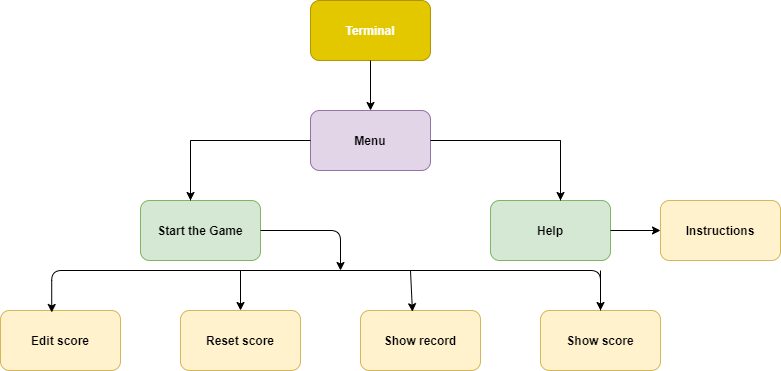

The diagram above was exported from draw.io. Its source (the exported page's mxGraphModel, read from the mxfile embedded in the PNG):
<mxGraphModel dx="1024" dy="632" grid="1" gridSize="10" guides="1" tooltips="1" connect="1" arrows="1" fold="1" page="1" pageScale="1" pageWidth="827" pageHeight="1169" math="0" shadow="0">
  <root>
    <mxCell id="WIyWlLk6GJQsqaUBKTNV-0" />
    <mxCell id="WIyWlLk6GJQsqaUBKTNV-1" parent="WIyWlLk6GJQsqaUBKTNV-0" />
    <mxCell id="v_RxTAW8OTYhvPe6srA9-0" value="&lt;b&gt;Terminal&lt;/b&gt;" style="rounded=1;whiteSpace=wrap;html=1;fillColor=#e3c800;strokeColor=#B09500;fontColor=#ffffff;" parent="WIyWlLk6GJQsqaUBKTNV-1" vertex="1">
      <mxGeometry x="340" y="90" width="120" height="60" as="geometry" />
    </mxCell>
    <mxCell id="v_RxTAW8OTYhvPe6srA9-1" value="&lt;b&gt;Menu&lt;/b&gt;" style="rounded=1;whiteSpace=wrap;html=1;fillColor=#e1d5e7;strokeColor=#9673a6;" parent="WIyWlLk6GJQsqaUBKTNV-1" vertex="1">
      <mxGeometry x="340" y="200" width="120" height="60" as="geometry" />
    </mxCell>
    <mxCell id="v_RxTAW8OTYhvPe6srA9-2" value="&lt;b&gt;Start the Game&lt;/b&gt;" style="rounded=1;whiteSpace=wrap;html=1;fillColor=#d5e8d4;strokeColor=#82b366;" parent="WIyWlLk6GJQsqaUBKTNV-1" vertex="1">
      <mxGeometry x="170" y="290" width="120" height="60" as="geometry" />
    </mxCell>
    <mxCell id="v_RxTAW8OTYhvPe6srA9-3" value="&lt;b&gt;Help&lt;/b&gt;" style="rounded=1;whiteSpace=wrap;html=1;fillColor=#d5e8d4;strokeColor=#82b366;" parent="WIyWlLk6GJQsqaUBKTNV-1" vertex="1">
      <mxGeometry x="520" y="290" width="120" height="60" as="geometry" />
    </mxCell>
    <mxCell id="v_RxTAW8OTYhvPe6srA9-5" value="" style="shape=partialRectangle;whiteSpace=wrap;html=1;bottom=0;right=0;fillColor=none;" parent="WIyWlLk6GJQsqaUBKTNV-1" vertex="1">
      <mxGeometry x="220" y="230" width="120" height="60" as="geometry" />
    </mxCell>
    <mxCell id="v_RxTAW8OTYhvPe6srA9-7" value="" style="shape=partialRectangle;whiteSpace=wrap;html=1;bottom=0;right=0;fillColor=none;direction=south;" parent="WIyWlLk6GJQsqaUBKTNV-1" vertex="1">
      <mxGeometry x="460" y="230" width="130" height="60" as="geometry" />
    </mxCell>
    <mxCell id="v_RxTAW8OTYhvPe6srA9-10" value="&lt;b&gt;Reset score&lt;/b&gt;" style="rounded=1;whiteSpace=wrap;html=1;fillColor=#fff2cc;strokeColor=#d6b656;" parent="WIyWlLk6GJQsqaUBKTNV-1" vertex="1">
      <mxGeometry x="210" y="400" width="120" height="60" as="geometry" />
    </mxCell>
    <mxCell id="v_RxTAW8OTYhvPe6srA9-11" value="&lt;b&gt;Edit score&lt;/b&gt;" style="rounded=1;whiteSpace=wrap;html=1;fillColor=#fff2cc;strokeColor=#d6b656;" parent="WIyWlLk6GJQsqaUBKTNV-1" vertex="1">
      <mxGeometry x="30" y="400" width="120" height="60" as="geometry" />
    </mxCell>
    <mxCell id="v_RxTAW8OTYhvPe6srA9-12" value="&lt;b&gt;Show record&lt;/b&gt;" style="rounded=1;whiteSpace=wrap;html=1;fillColor=#fff2cc;strokeColor=#d6b656;" parent="WIyWlLk6GJQsqaUBKTNV-1" vertex="1">
      <mxGeometry x="390" y="400" width="120" height="60" as="geometry" />
    </mxCell>
    <mxCell id="v_RxTAW8OTYhvPe6srA9-13" value="&lt;b&gt;Show score&lt;/b&gt;" style="rounded=1;whiteSpace=wrap;html=1;fillColor=#fff2cc;strokeColor=#d6b656;" parent="WIyWlLk6GJQsqaUBKTNV-1" vertex="1">
      <mxGeometry x="570" y="400" width="120" height="60" as="geometry" />
    </mxCell>
    <mxCell id="v_RxTAW8OTYhvPe6srA9-14" value="&lt;b&gt;Instructions&lt;/b&gt;" style="rounded=1;whiteSpace=wrap;html=1;fillColor=#fff2cc;strokeColor=#d6b656;" parent="WIyWlLk6GJQsqaUBKTNV-1" vertex="1">
      <mxGeometry x="690" y="290" width="120" height="60" as="geometry" />
    </mxCell>
    <mxCell id="v_RxTAW8OTYhvPe6srA9-16" value="" style="edgeStyle=segmentEdgeStyle;endArrow=classic;html=1;entryX=0.427;entryY=0.033;entryDx=0;entryDy=0;entryPerimeter=0;exitX=0.5;exitY=0;exitDx=0;exitDy=0;" parent="WIyWlLk6GJQsqaUBKTNV-1" source="v_RxTAW8OTYhvPe6srA9-13" target="v_RxTAW8OTYhvPe6srA9-11" edge="1">
      <mxGeometry width="50" height="50" relative="1" as="geometry">
        <mxPoint x="630" y="390" as="sourcePoint" />
        <mxPoint x="440" y="290" as="targetPoint" />
        <Array as="points">
          <mxPoint x="630" y="360" />
          <mxPoint x="81" y="360" />
        </Array>
      </mxGeometry>
    </mxCell>
    <mxCell id="v_RxTAW8OTYhvPe6srA9-17" value="" style="endArrow=classic;html=1;" parent="WIyWlLk6GJQsqaUBKTNV-1" edge="1">
      <mxGeometry width="50" height="50" relative="1" as="geometry">
        <mxPoint x="270" y="360" as="sourcePoint" />
        <mxPoint x="270" y="400" as="targetPoint" />
      </mxGeometry>
    </mxCell>
    <mxCell id="v_RxTAW8OTYhvPe6srA9-18" value="" style="endArrow=classic;html=1;entryX=0.433;entryY=0.02;entryDx=0;entryDy=0;entryPerimeter=0;" parent="WIyWlLk6GJQsqaUBKTNV-1" target="v_RxTAW8OTYhvPe6srA9-12" edge="1">
      <mxGeometry width="50" height="50" relative="1" as="geometry">
        <mxPoint x="440" y="360" as="sourcePoint" />
        <mxPoint x="280" y="410" as="targetPoint" />
      </mxGeometry>
    </mxCell>
    <mxCell id="v_RxTAW8OTYhvPe6srA9-19" value="" style="endArrow=classic;html=1;entryX=0.5;entryY=0;entryDx=0;entryDy=0;" parent="WIyWlLk6GJQsqaUBKTNV-1" target="v_RxTAW8OTYhvPe6srA9-13" edge="1">
      <mxGeometry width="50" height="50" relative="1" as="geometry">
        <mxPoint x="630" y="360" as="sourcePoint" />
        <mxPoint x="290" y="420" as="targetPoint" />
      </mxGeometry>
    </mxCell>
    <mxCell id="v_RxTAW8OTYhvPe6srA9-21" value="" style="edgeStyle=segmentEdgeStyle;endArrow=classic;html=1;exitX=1;exitY=0.5;exitDx=0;exitDy=0;" parent="WIyWlLk6GJQsqaUBKTNV-1" source="v_RxTAW8OTYhvPe6srA9-2" edge="1">
      <mxGeometry width="50" height="50" relative="1" as="geometry">
        <mxPoint x="390" y="340" as="sourcePoint" />
        <mxPoint x="370" y="360" as="targetPoint" />
        <Array as="points">
          <mxPoint x="370" y="320" />
          <mxPoint x="370" y="360" />
        </Array>
      </mxGeometry>
    </mxCell>
    <mxCell id="v_RxTAW8OTYhvPe6srA9-22" value="" style="endArrow=classic;html=1;entryX=0;entryY=0.5;entryDx=0;entryDy=0;exitX=1;exitY=0.5;exitDx=0;exitDy=0;" parent="WIyWlLk6GJQsqaUBKTNV-1" source="v_RxTAW8OTYhvPe6srA9-3" target="v_RxTAW8OTYhvPe6srA9-14" edge="1">
      <mxGeometry width="50" height="50" relative="1" as="geometry">
        <mxPoint x="650" y="320" as="sourcePoint" />
        <mxPoint x="440" y="290" as="targetPoint" />
      </mxGeometry>
    </mxCell>
    <mxCell id="v_RxTAW8OTYhvPe6srA9-23" value="" style="endArrow=classic;html=1;entryX=0.5;entryY=0;entryDx=0;entryDy=0;exitX=0.5;exitY=1;exitDx=0;exitDy=0;" parent="WIyWlLk6GJQsqaUBKTNV-1" source="v_RxTAW8OTYhvPe6srA9-0" target="v_RxTAW8OTYhvPe6srA9-1" edge="1">
      <mxGeometry width="50" height="50" relative="1" as="geometry">
        <mxPoint x="390" y="340" as="sourcePoint" />
        <mxPoint x="440" y="290" as="targetPoint" />
      </mxGeometry>
    </mxCell>
    <mxCell id="v_RxTAW8OTYhvPe6srA9-24" value="" style="endArrow=classic;html=1;entryX=0;entryY=1;entryDx=0;entryDy=0;exitX=0;exitY=0;exitDx=0;exitDy=0;" parent="WIyWlLk6GJQsqaUBKTNV-1" source="v_RxTAW8OTYhvPe6srA9-5" target="v_RxTAW8OTYhvPe6srA9-5" edge="1">
      <mxGeometry width="50" height="50" relative="1" as="geometry">
        <mxPoint x="390" y="340" as="sourcePoint" />
        <mxPoint x="440" y="290" as="targetPoint" />
      </mxGeometry>
    </mxCell>
    <mxCell id="v_RxTAW8OTYhvPe6srA9-25" value="" style="endArrow=classic;html=1;" parent="WIyWlLk6GJQsqaUBKTNV-1" edge="1">
      <mxGeometry width="50" height="50" relative="1" as="geometry">
        <mxPoint x="590" y="230" as="sourcePoint" />
        <mxPoint x="590" y="290" as="targetPoint" />
      </mxGeometry>
    </mxCell>
  </root>
</mxGraphModel>